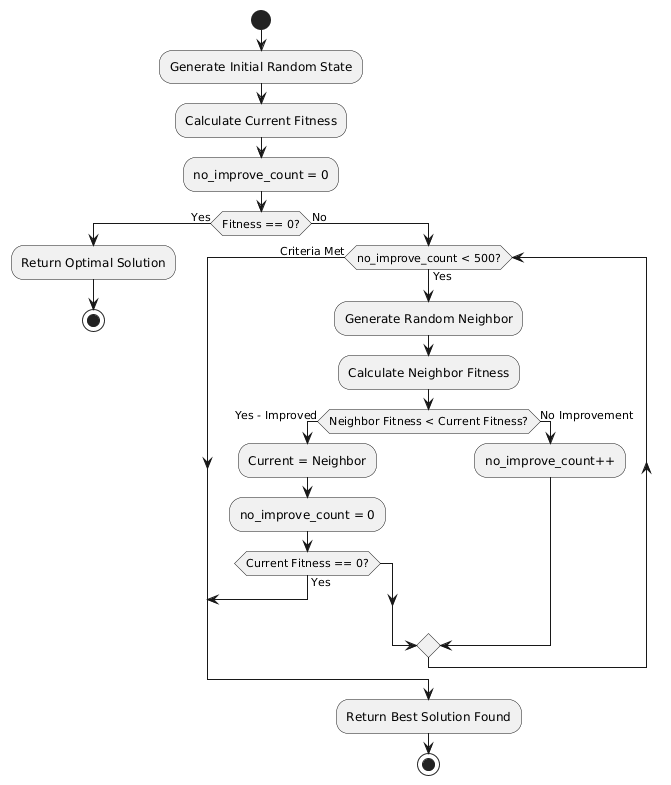

The diagram above was rendered by PlantUML. Its source (embedded in the PNG):
@startuml
start
:Generate Initial Random State;
:Calculate Current Fitness;
:no_improve_count = 0;

if (Fitness == 0?) then (Yes)
    :Return Optimal Solution;
    stop
else (No)
    while (no_improve_count < 500?) is (Yes)
        :Generate Random Neighbor;
        :Calculate Neighbor Fitness;
        
        if (Neighbor Fitness < Current Fitness?) then (Yes - Improved)
            :Current = Neighbor;
            :no_improve_count = 0;
            if (Current Fitness == 0?) then (Yes)
                break
            endif
        else (No Improvement)
            :no_improve_count++;
        endif
    endwhile (Criteria Met)
    
    :Return Best Solution Found;
    stop
endif
@enduml